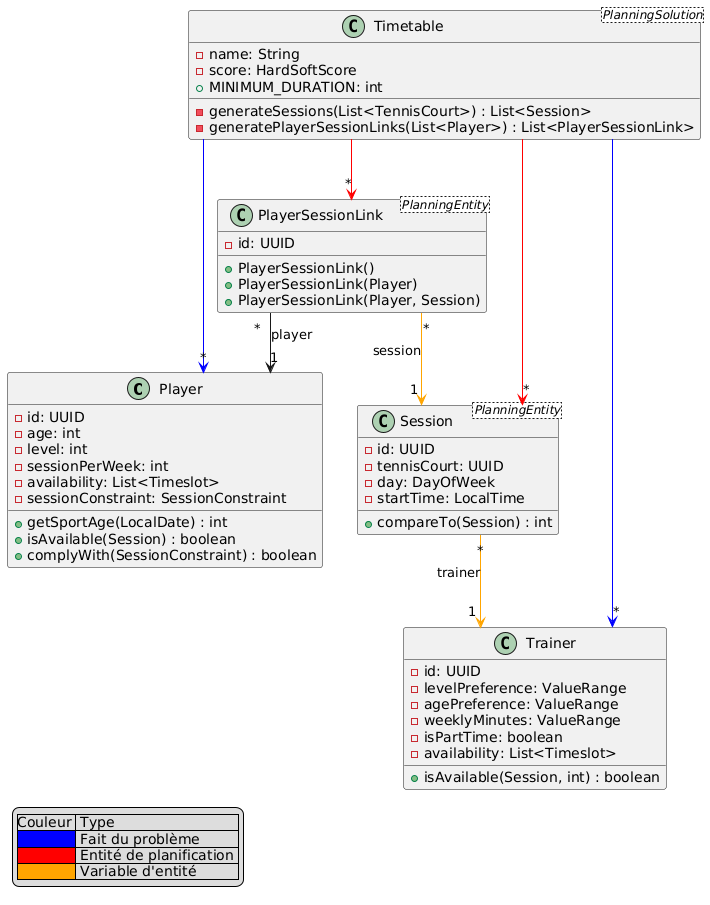

The diagram above was rendered by PlantUML. Its source (embedded in the PNG):
@startuml
top to bottom direction
skinparam linetype ortho

class Player {
  - id: UUID
  - age: int
  - level: int
  - sessionPerWeek: int
  - availability: List<Timeslot>
  - sessionConstraint: SessionConstraint
  + getSportAge(LocalDate) : int
  + isAvailable(Session) : boolean
  + complyWith(SessionConstraint) : boolean
}
class PlayerSessionLink <PlanningEntity> {
  - id: UUID
  + PlayerSessionLink()
  + PlayerSessionLink(Player)
  + PlayerSessionLink(Player, Session)
}
class Session <PlanningEntity> {
  - id: UUID
  - tennisCourt: UUID
  - day: DayOfWeek
  - startTime: LocalTime
  + compareTo(Session) : int
}
class Timetable <PlanningSolution> {
  - name: String
  - score: HardSoftScore
  + MINIMUM_DURATION: int
  - generateSessions(List<TennisCourt>) : List<Session>
  - generatePlayerSessionLinks(List<Player>) : List<PlayerSessionLink>
}
class Trainer {
  - id: UUID
  - levelPreference: ValueRange
  - agePreference: ValueRange
  - weeklyMinutes: ValueRange
  - isPartTime: boolean
  - availability: List<Timeslot>
  + isAvailable(Session, int) : boolean
}

PlayerSessionLink "*" -[#orange]-> "1" Session : session
PlayerSessionLink "*" --> "1" Player : player
Session "*" -[#orange]-> "1" Trainer : trainer

Timetable -[#blue]-> "*" Player
Timetable -[#blue]-> "*" Trainer
Timetable -[#red]-> "*" Session
Timetable -[#red]-> "*" PlayerSessionLink

legend left
    |Couleur | Type |
    |<#blue>| Fait du problème |
    |<#red>| Entité de planification |
    |<#orange>| Variable d'entité |
endlegend
@enduml